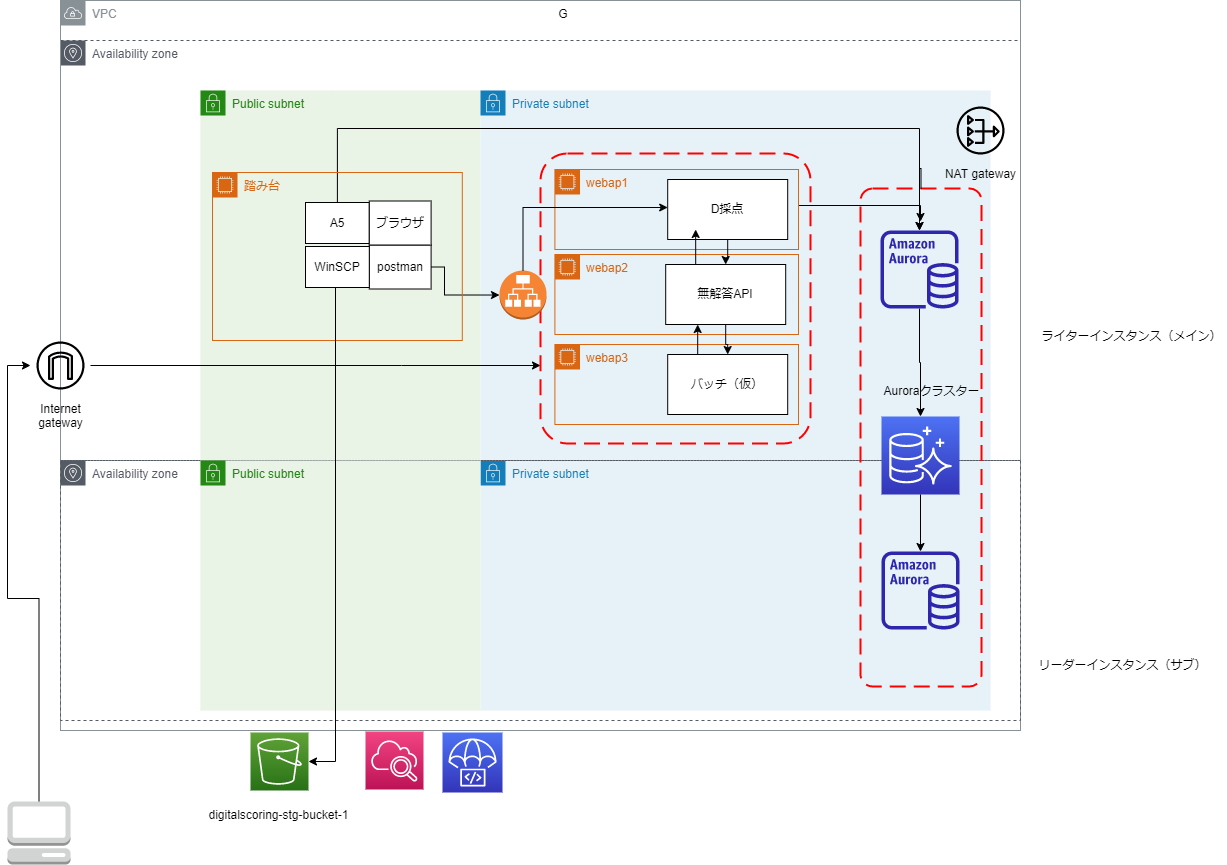

The diagram above was exported from draw.io. Its source (the exported page's mxGraphModel, read from the mxfile embedded in the PNG):
<mxGraphModel dx="868" dy="450" grid="0" gridSize="10" guides="1" tooltips="1" connect="1" arrows="1" fold="1" page="1" pageScale="1" pageWidth="827" pageHeight="1169" math="0" shadow="0">
  <root>
    <mxCell id="0" />
    <mxCell id="1" parent="0" />
    <mxCell id="36cZuovRKeIXjqgRbcZf-4" value="Public subnet" style="points=[[0,0],[0.25,0],[0.5,0],[0.75,0],[1,0],[1,0.25],[1,0.5],[1,0.75],[1,1],[0.75,1],[0.5,1],[0.25,1],[0,1],[0,0.75],[0,0.5],[0,0.25]];outlineConnect=0;gradientColor=none;html=1;whiteSpace=wrap;fontSize=12;fontStyle=0;container=0;pointerEvents=0;collapsible=0;recursiveResize=0;shape=mxgraph.aws4.group;grIcon=mxgraph.aws4.group_security_group;grStroke=0;strokeColor=#248814;fillColor=#E9F3E6;verticalAlign=top;align=left;spacingLeft=30;fontColor=#248814;dashed=0;" parent="1" vertex="1">
      <mxGeometry x="230" y="150" width="280" height="370" as="geometry" />
    </mxCell>
    <mxCell id="36cZuovRKeIXjqgRbcZf-8" value="Private subnet" style="points=[[0,0],[0.25,0],[0.5,0],[0.75,0],[1,0],[1,0.25],[1,0.5],[1,0.75],[1,1],[0.75,1],[0.5,1],[0.25,1],[0,1],[0,0.75],[0,0.5],[0,0.25]];outlineConnect=0;gradientColor=none;html=1;whiteSpace=wrap;fontSize=12;fontStyle=0;container=1;pointerEvents=0;collapsible=0;recursiveResize=0;shape=mxgraph.aws4.group;grIcon=mxgraph.aws4.group_security_group;grStroke=0;strokeColor=#147EBA;fillColor=#E6F2F8;verticalAlign=top;align=left;spacingLeft=30;fontColor=#147EBA;dashed=0;" parent="1" vertex="1">
      <mxGeometry x="510" y="520" width="510" height="250" as="geometry" />
    </mxCell>
    <mxCell id="36cZuovRKeIXjqgRbcZf-3" value="Private subnet" style="points=[[0,0],[0.25,0],[0.5,0],[0.75,0],[1,0],[1,0.25],[1,0.5],[1,0.75],[1,1],[0.75,1],[0.5,1],[0.25,1],[0,1],[0,0.75],[0,0.5],[0,0.25]];outlineConnect=0;gradientColor=none;html=1;whiteSpace=wrap;fontSize=12;fontStyle=0;container=1;pointerEvents=0;collapsible=0;recursiveResize=0;shape=mxgraph.aws4.group;grIcon=mxgraph.aws4.group_security_group;grStroke=0;strokeColor=#147EBA;fillColor=#E6F2F8;verticalAlign=top;align=left;spacingLeft=30;fontColor=#147EBA;dashed=0;" parent="1" vertex="1">
      <mxGeometry x="510" y="150" width="510" height="370" as="geometry" />
    </mxCell>
    <mxCell id="-qTJBuZghjMCPVNU6_jl-11" value="" style="group" parent="1" vertex="1" connectable="0">
      <mxGeometry x="90" y="60" width="1006" height="730" as="geometry" />
    </mxCell>
    <mxCell id="36cZuovRKeIXjqgRbcZf-5" value="Availability zone" style="sketch=0;outlineConnect=0;gradientColor=none;html=1;whiteSpace=wrap;fontSize=12;fontStyle=0;shape=mxgraph.aws4.group;grIcon=mxgraph.aws4.group_availability_zone;strokeColor=#545B64;fillColor=none;verticalAlign=top;align=left;spacingLeft=30;fontColor=#545B64;dashed=1;" parent="-qTJBuZghjMCPVNU6_jl-11" vertex="1">
      <mxGeometry y="40" width="960" height="420" as="geometry" />
    </mxCell>
    <mxCell id="-qTJBuZghjMCPVNU6_jl-10" value="G" style="group" parent="-qTJBuZghjMCPVNU6_jl-11" vertex="1" connectable="0">
      <mxGeometry width="1006" height="730" as="geometry" />
    </mxCell>
    <mxCell id="36cZuovRKeIXjqgRbcZf-1" value="VPC" style="sketch=0;outlineConnect=0;gradientColor=none;html=1;whiteSpace=wrap;fontSize=12;fontStyle=0;shape=mxgraph.aws4.group;grIcon=mxgraph.aws4.group_vpc;strokeColor=#879196;fillColor=none;verticalAlign=top;align=left;spacingLeft=30;fontColor=#879196;dashed=0;" parent="-qTJBuZghjMCPVNU6_jl-10" vertex="1">
      <mxGeometry width="960" height="730" as="geometry" />
    </mxCell>
    <mxCell id="36cZuovRKeIXjqgRbcZf-6" value="Availability zone" style="sketch=0;outlineConnect=0;gradientColor=none;html=1;whiteSpace=wrap;fontSize=12;fontStyle=0;shape=mxgraph.aws4.group;grIcon=mxgraph.aws4.group_availability_zone;strokeColor=#545B64;fillColor=none;verticalAlign=top;align=left;spacingLeft=30;fontColor=#545B64;dashed=1;" parent="-qTJBuZghjMCPVNU6_jl-10" vertex="1">
      <mxGeometry y="460" width="960" height="260" as="geometry" />
    </mxCell>
    <mxCell id="36cZuovRKeIXjqgRbcZf-14" value="" style="sketch=0;outlineConnect=0;fontColor=#232F3E;gradientColor=none;fillColor=#2E27AD;strokeColor=none;dashed=0;verticalLabelPosition=bottom;verticalAlign=top;align=center;html=1;fontSize=12;fontStyle=0;aspect=fixed;pointerEvents=1;shape=mxgraph.aws4.aurora_instance;" parent="-qTJBuZghjMCPVNU6_jl-10" vertex="1">
      <mxGeometry x="821" y="551" width="78" height="78" as="geometry" />
    </mxCell>
    <mxCell id="-qTJBuZghjMCPVNU6_jl-8" value="" style="group" parent="-qTJBuZghjMCPVNU6_jl-10" vertex="1" connectable="0">
      <mxGeometry x="800" y="400" width="195" height="286" as="geometry" />
    </mxCell>
    <mxCell id="36cZuovRKeIXjqgRbcZf-18" value="" style="rounded=1;arcSize=10;dashed=1;strokeColor=#ff0000;fillColor=none;gradientColor=none;dashPattern=8 4;strokeWidth=2;" parent="-qTJBuZghjMCPVNU6_jl-8" vertex="1">
      <mxGeometry y="-212" width="121" height="498" as="geometry" />
    </mxCell>
    <mxCell id="36cZuovRKeIXjqgRbcZf-12" value="" style="sketch=0;points=[[0,0,0],[0.25,0,0],[0.5,0,0],[0.75,0,0],[1,0,0],[0,1,0],[0.25,1,0],[0.5,1,0],[0.75,1,0],[1,1,0],[0,0.25,0],[0,0.5,0],[0,0.75,0],[1,0.25,0],[1,0.5,0],[1,0.75,0]];outlineConnect=0;fontColor=#232F3E;gradientColor=#4D72F3;gradientDirection=north;fillColor=#3334B9;strokeColor=#ffffff;dashed=0;verticalLabelPosition=bottom;verticalAlign=top;align=center;html=1;fontSize=12;fontStyle=0;aspect=fixed;shape=mxgraph.aws4.resourceIcon;resIcon=mxgraph.aws4.aurora;" parent="-qTJBuZghjMCPVNU6_jl-8" vertex="1">
      <mxGeometry x="21" y="16" width="78" height="78" as="geometry" />
    </mxCell>
    <mxCell id="36cZuovRKeIXjqgRbcZf-19" value="" style="rounded=1;arcSize=10;dashed=1;strokeColor=#ff0000;fillColor=none;gradientColor=none;dashPattern=8 4;strokeWidth=2;" parent="-qTJBuZghjMCPVNU6_jl-10" vertex="1">
      <mxGeometry x="480" y="153" width="270" height="290" as="geometry" />
    </mxCell>
    <mxCell id="GIexDoA0wGmvpGEkJyWi-35" value="A5" style="rounded=0;whiteSpace=wrap;html=1;" parent="-qTJBuZghjMCPVNU6_jl-10" vertex="1">
      <mxGeometry x="245" y="202" width="63.8" height="41" as="geometry" />
    </mxCell>
    <mxCell id="GIexDoA0wGmvpGEkJyWi-37" value="ライターインスタンス（メイン）" style="text;html=1;align=center;verticalAlign=middle;resizable=0;points=[];autosize=1;strokeColor=none;fillColor=none;" parent="-qTJBuZghjMCPVNU6_jl-10" vertex="1">
      <mxGeometry x="976" y="327" width="190" height="18" as="geometry" />
    </mxCell>
    <mxCell id="GIexDoA0wGmvpGEkJyWi-38" value="リーダーインスタンス（サブ）" style="text;html=1;align=center;verticalAlign=middle;resizable=0;points=[];autosize=1;strokeColor=none;fillColor=none;" parent="-qTJBuZghjMCPVNU6_jl-10" vertex="1">
      <mxGeometry x="973" y="656" width="178" height="18" as="geometry" />
    </mxCell>
    <mxCell id="GIexDoA0wGmvpGEkJyWi-40" value="" style="edgeStyle=orthogonalEdgeStyle;rounded=0;orthogonalLoop=1;jettySize=auto;html=1;" parent="-qTJBuZghjMCPVNU6_jl-10" source="36cZuovRKeIXjqgRbcZf-12" target="36cZuovRKeIXjqgRbcZf-14" edge="1">
      <mxGeometry relative="1" as="geometry">
        <Array as="points">
          <mxPoint x="860" y="557" />
          <mxPoint x="860" y="557" />
        </Array>
      </mxGeometry>
    </mxCell>
    <mxCell id="GIexDoA0wGmvpGEkJyWi-25" value="postman" style="rounded=0;whiteSpace=wrap;html=1;" parent="-qTJBuZghjMCPVNU6_jl-10" vertex="1">
      <mxGeometry x="308.8" y="244.5" width="61.8" height="44" as="geometry" />
    </mxCell>
    <mxCell id="GIexDoA0wGmvpGEkJyWi-43" value="WinSCP" style="rounded=0;whiteSpace=wrap;html=1;" parent="-qTJBuZghjMCPVNU6_jl-10" vertex="1">
      <mxGeometry x="245" y="246" width="63.8" height="41" as="geometry" />
    </mxCell>
    <mxCell id="GIexDoA0wGmvpGEkJyWi-66" value="ブラウザ" style="rounded=0;whiteSpace=wrap;html=1;" parent="-qTJBuZghjMCPVNU6_jl-10" vertex="1">
      <mxGeometry x="308.8" y="200.5" width="61.8" height="44" as="geometry" />
    </mxCell>
    <mxCell id="GIexDoA0wGmvpGEkJyWi-68" value="" style="outlineConnect=0;dashed=0;verticalLabelPosition=bottom;verticalAlign=top;align=center;html=1;shape=mxgraph.aws3.application_load_balancer;fillColor=#F58534;gradientColor=none;" parent="-qTJBuZghjMCPVNU6_jl-10" vertex="1">
      <mxGeometry x="439" y="270" width="47" height="49.04" as="geometry" />
    </mxCell>
    <mxCell id="GIexDoA0wGmvpGEkJyWi-72" style="edgeStyle=orthogonalEdgeStyle;rounded=0;orthogonalLoop=1;jettySize=auto;html=1;entryX=0;entryY=0.5;entryDx=0;entryDy=0;entryPerimeter=0;" parent="-qTJBuZghjMCPVNU6_jl-10" source="GIexDoA0wGmvpGEkJyWi-25" target="GIexDoA0wGmvpGEkJyWi-68" edge="1">
      <mxGeometry relative="1" as="geometry">
        <Array as="points">
          <mxPoint x="384" y="267" />
          <mxPoint x="384" y="295" />
        </Array>
      </mxGeometry>
    </mxCell>
    <mxCell id="GIexDoA0wGmvpGEkJyWi-77" style="edgeStyle=orthogonalEdgeStyle;rounded=0;orthogonalLoop=1;jettySize=auto;html=1;" parent="-qTJBuZghjMCPVNU6_jl-11" source="36cZuovRKeIXjqgRbcZf-13" target="36cZuovRKeIXjqgRbcZf-12" edge="1">
      <mxGeometry relative="1" as="geometry" />
    </mxCell>
    <mxCell id="36cZuovRKeIXjqgRbcZf-13" value="" style="sketch=0;outlineConnect=0;fontColor=#232F3E;gradientColor=none;fillColor=#2E27AD;strokeColor=none;dashed=0;verticalLabelPosition=bottom;verticalAlign=top;align=center;html=1;fontSize=12;fontStyle=0;aspect=fixed;pointerEvents=1;shape=mxgraph.aws4.aurora_instance;" parent="-qTJBuZghjMCPVNU6_jl-11" vertex="1">
      <mxGeometry x="820" y="230" width="78" height="78" as="geometry" />
    </mxCell>
    <mxCell id="36cZuovRKeIXjqgRbcZf-24" value="NAT gateway" style="sketch=0;outlineConnect=0;fillColor=none;dashed=0;verticalLabelPosition=bottom;verticalAlign=top;align=center;html=1;fontSize=12;fontStyle=0;aspect=fixed;shape=mxgraph.aws4.resourceIcon;resIcon=mxgraph.aws4.nat_gateway;" parent="-qTJBuZghjMCPVNU6_jl-11" vertex="1">
      <mxGeometry x="890" y="100" width="60" height="60" as="geometry" />
    </mxCell>
    <mxCell id="GIexDoA0wGmvpGEkJyWi-36" style="edgeStyle=orthogonalEdgeStyle;rounded=0;orthogonalLoop=1;jettySize=auto;html=1;" parent="-qTJBuZghjMCPVNU6_jl-11" source="GIexDoA0wGmvpGEkJyWi-35" target="36cZuovRKeIXjqgRbcZf-13" edge="1">
      <mxGeometry relative="1" as="geometry">
        <Array as="points">
          <mxPoint x="277" y="128" />
          <mxPoint x="859" y="128" />
        </Array>
      </mxGeometry>
    </mxCell>
    <mxCell id="GIexDoA0wGmvpGEkJyWi-39" style="edgeStyle=orthogonalEdgeStyle;rounded=0;orthogonalLoop=1;jettySize=auto;html=1;" parent="-qTJBuZghjMCPVNU6_jl-11" source="36cZuovRKeIXjqgRbcZf-18" target="36cZuovRKeIXjqgRbcZf-13" edge="1">
      <mxGeometry relative="1" as="geometry" />
    </mxCell>
    <mxCell id="36cZuovRKeIXjqgRbcZf-7" value="Public subnet" style="points=[[0,0],[0.25,0],[0.5,0],[0.75,0],[1,0],[1,0.25],[1,0.5],[1,0.75],[1,1],[0.75,1],[0.5,1],[0.25,1],[0,1],[0,0.75],[0,0.5],[0,0.25]];outlineConnect=0;gradientColor=none;html=1;whiteSpace=wrap;fontSize=12;fontStyle=0;container=1;pointerEvents=0;collapsible=0;recursiveResize=0;shape=mxgraph.aws4.group;grIcon=mxgraph.aws4.group_security_group;grStroke=0;strokeColor=#248814;fillColor=#E9F3E6;verticalAlign=top;align=left;spacingLeft=30;fontColor=#248814;dashed=0;" parent="1" vertex="1">
      <mxGeometry x="230" y="520" width="280" height="250" as="geometry" />
    </mxCell>
    <mxCell id="-qTJBuZghjMCPVNU6_jl-6" style="edgeStyle=orthogonalEdgeStyle;rounded=0;orthogonalLoop=1;jettySize=auto;html=1;" parent="1" source="36cZuovRKeIXjqgRbcZf-23" target="36cZuovRKeIXjqgRbcZf-19" edge="1">
      <mxGeometry relative="1" as="geometry">
        <Array as="points">
          <mxPoint x="431" y="425" />
          <mxPoint x="431" y="425" />
        </Array>
      </mxGeometry>
    </mxCell>
    <mxCell id="36cZuovRKeIXjqgRbcZf-23" value="Internet&#10;gateway" style="sketch=0;outlineConnect=0;fillColor=none;dashed=0;verticalLabelPosition=bottom;verticalAlign=top;align=center;html=1;fontSize=12;fontStyle=0;aspect=fixed;shape=mxgraph.aws4.resourceIcon;resIcon=mxgraph.aws4.internet_gateway;" parent="1" vertex="1">
      <mxGeometry x="60" y="395" width="60" height="60" as="geometry" />
    </mxCell>
    <mxCell id="-qTJBuZghjMCPVNU6_jl-2" value="" style="sketch=0;points=[[0,0,0],[0.25,0,0],[0.5,0,0],[0.75,0,0],[1,0,0],[0,1,0],[0.25,1,0],[0.5,1,0],[0.75,1,0],[1,1,0],[0,0.25,0],[0,0.5,0],[0,0.75,0],[1,0.25,0],[1,0.5,0],[1,0.75,0]];outlineConnect=0;fontColor=#232F3E;gradientColor=#4D72F3;gradientDirection=north;fillColor=#3334B9;strokeColor=#ffffff;dashed=0;verticalLabelPosition=bottom;verticalAlign=top;align=center;html=1;fontSize=12;fontStyle=0;aspect=fixed;shape=mxgraph.aws4.resourceIcon;resIcon=mxgraph.aws4.codedeploy;" parent="1" vertex="1">
      <mxGeometry x="472" y="792" width="60" height="60" as="geometry" />
    </mxCell>
    <mxCell id="-qTJBuZghjMCPVNU6_jl-3" value="" style="sketch=0;points=[[0,0,0],[0.25,0,0],[0.5,0,0],[0.75,0,0],[1,0,0],[0,1,0],[0.25,1,0],[0.5,1,0],[0.75,1,0],[1,1,0],[0,0.25,0],[0,0.5,0],[0,0.75,0],[1,0.25,0],[1,0.5,0],[1,0.75,0]];points=[[0,0,0],[0.25,0,0],[0.5,0,0],[0.75,0,0],[1,0,0],[0,1,0],[0.25,1,0],[0.5,1,0],[0.75,1,0],[1,1,0],[0,0.25,0],[0,0.5,0],[0,0.75,0],[1,0.25,0],[1,0.5,0],[1,0.75,0]];outlineConnect=0;fontColor=#232F3E;gradientColor=#F34482;gradientDirection=north;fillColor=#BC1356;strokeColor=#ffffff;dashed=0;verticalLabelPosition=bottom;verticalAlign=top;align=center;html=1;fontSize=12;fontStyle=0;aspect=fixed;shape=mxgraph.aws4.resourceIcon;resIcon=mxgraph.aws4.cloudwatch_2;" parent="1" vertex="1">
      <mxGeometry x="395" y="791" width="58" height="58" as="geometry" />
    </mxCell>
    <mxCell id="-qTJBuZghjMCPVNU6_jl-4" value="" style="sketch=0;points=[[0,0,0],[0.25,0,0],[0.5,0,0],[0.75,0,0],[1,0,0],[0,1,0],[0.25,1,0],[0.5,1,0],[0.75,1,0],[1,1,0],[0,0.25,0],[0,0.5,0],[0,0.75,0],[1,0.25,0],[1,0.5,0],[1,0.75,0]];outlineConnect=0;fontColor=#232F3E;gradientColor=#60A337;gradientDirection=north;fillColor=#277116;strokeColor=#ffffff;dashed=0;verticalLabelPosition=bottom;verticalAlign=top;align=center;html=1;fontSize=12;fontStyle=0;aspect=fixed;shape=mxgraph.aws4.resourceIcon;resIcon=mxgraph.aws4.s3;" parent="1" vertex="1">
      <mxGeometry x="280" y="792" width="58" height="58" as="geometry" />
    </mxCell>
    <mxCell id="-qTJBuZghjMCPVNU6_jl-7" style="edgeStyle=orthogonalEdgeStyle;rounded=0;orthogonalLoop=1;jettySize=auto;html=1;" parent="1" source="36cZuovRKeIXjqgRbcZf-9" edge="1">
      <mxGeometry relative="1" as="geometry">
        <Array as="points">
          <mxPoint x="950" y="265" />
        </Array>
        <mxPoint x="950" y="281" as="targetPoint" />
      </mxGeometry>
    </mxCell>
    <mxCell id="36cZuovRKeIXjqgRbcZf-20" value="" style="group" parent="1" vertex="1" connectable="0">
      <mxGeometry x="571.2" y="214" width="270" height="310" as="geometry" />
    </mxCell>
    <mxCell id="36cZuovRKeIXjqgRbcZf-21" value="" style="group" parent="36cZuovRKeIXjqgRbcZf-20" vertex="1" connectable="0">
      <mxGeometry width="270" height="310" as="geometry" />
    </mxCell>
    <mxCell id="36cZuovRKeIXjqgRbcZf-15" value="webap2" style="points=[[0,0],[0.25,0],[0.5,0],[0.75,0],[1,0],[1,0.25],[1,0.5],[1,0.75],[1,1],[0.75,1],[0.5,1],[0.25,1],[0,1],[0,0.75],[0,0.5],[0,0.25]];outlineConnect=0;gradientColor=none;html=1;whiteSpace=wrap;fontSize=12;fontStyle=0;container=1;pointerEvents=0;collapsible=0;recursiveResize=0;shape=mxgraph.aws4.group;grIcon=mxgraph.aws4.group_ec2_instance_contents;strokeColor=#D86613;fillColor=none;verticalAlign=top;align=left;spacingLeft=30;fontColor=#D86613;dashed=0;" parent="36cZuovRKeIXjqgRbcZf-21" vertex="1">
      <mxGeometry x="13.19548872180451" y="100" width="243.60902255639095" height="80" as="geometry" />
    </mxCell>
    <mxCell id="36cZuovRKeIXjqgRbcZf-16" value="webap3" style="points=[[0,0],[0.25,0],[0.5,0],[0.75,0],[1,0],[1,0.25],[1,0.5],[1,0.75],[1,1],[0.75,1],[0.5,1],[0.25,1],[0,1],[0,0.75],[0,0.5],[0,0.25]];outlineConnect=0;gradientColor=none;html=1;whiteSpace=wrap;fontSize=12;fontStyle=0;container=1;pointerEvents=0;collapsible=0;recursiveResize=0;shape=mxgraph.aws4.group;grIcon=mxgraph.aws4.group_ec2_instance_contents;strokeColor=#D86613;fillColor=none;verticalAlign=top;align=left;spacingLeft=30;fontColor=#D86613;dashed=0;" parent="36cZuovRKeIXjqgRbcZf-21" vertex="1">
      <mxGeometry x="13.19548872180451" y="190" width="243.60902255639095" height="80" as="geometry" />
    </mxCell>
    <mxCell id="36cZuovRKeIXjqgRbcZf-9" value="webap1" style="points=[[0,0],[0.25,0],[0.5,0],[0.75,0],[1,0],[1,0.25],[1,0.5],[1,0.75],[1,1],[0.75,1],[0.5,1],[0.25,1],[0,1],[0,0.75],[0,0.5],[0,0.25]];outlineConnect=0;gradientColor=none;html=1;whiteSpace=wrap;fontSize=12;fontStyle=0;container=1;pointerEvents=0;collapsible=0;recursiveResize=0;shape=mxgraph.aws4.group;grIcon=mxgraph.aws4.group_ec2_instance_contents;strokeColor=#D86613;fillColor=none;verticalAlign=top;align=left;spacingLeft=30;fontColor=#D86613;dashed=0;" parent="36cZuovRKeIXjqgRbcZf-21" vertex="1">
      <mxGeometry x="13.19548872180451" y="15" width="243.60902255639095" height="80" as="geometry" />
    </mxCell>
    <mxCell id="HxAGamUUS0odGKe5I6HG-2" style="edgeStyle=orthogonalEdgeStyle;rounded=0;orthogonalLoop=1;jettySize=auto;html=1;" edge="1" parent="36cZuovRKeIXjqgRbcZf-21" source="GIexDoA0wGmvpGEkJyWi-2" target="GIexDoA0wGmvpGEkJyWi-3">
      <mxGeometry relative="1" as="geometry" />
    </mxCell>
    <mxCell id="GIexDoA0wGmvpGEkJyWi-2" value="D採点" style="rounded=0;whiteSpace=wrap;html=1;" parent="36cZuovRKeIXjqgRbcZf-21" vertex="1">
      <mxGeometry x="126" y="25" width="120" height="60" as="geometry" />
    </mxCell>
    <mxCell id="HxAGamUUS0odGKe5I6HG-3" style="edgeStyle=orthogonalEdgeStyle;rounded=0;orthogonalLoop=1;jettySize=auto;html=1;entryX=0.5;entryY=0;entryDx=0;entryDy=0;" edge="1" parent="36cZuovRKeIXjqgRbcZf-21" source="GIexDoA0wGmvpGEkJyWi-3" target="GIexDoA0wGmvpGEkJyWi-4">
      <mxGeometry relative="1" as="geometry" />
    </mxCell>
    <mxCell id="HxAGamUUS0odGKe5I6HG-6" style="edgeStyle=orthogonalEdgeStyle;rounded=0;orthogonalLoop=1;jettySize=auto;html=1;exitX=0.25;exitY=0;exitDx=0;exitDy=0;entryX=0.233;entryY=0.833;entryDx=0;entryDy=0;entryPerimeter=0;" edge="1" parent="36cZuovRKeIXjqgRbcZf-21" source="GIexDoA0wGmvpGEkJyWi-3" target="GIexDoA0wGmvpGEkJyWi-2">
      <mxGeometry relative="1" as="geometry" />
    </mxCell>
    <mxCell id="GIexDoA0wGmvpGEkJyWi-3" value="無解答API" style="rounded=0;whiteSpace=wrap;html=1;" parent="36cZuovRKeIXjqgRbcZf-21" vertex="1">
      <mxGeometry x="124" y="110" width="120" height="60" as="geometry" />
    </mxCell>
    <mxCell id="HxAGamUUS0odGKe5I6HG-5" style="edgeStyle=orthogonalEdgeStyle;rounded=0;orthogonalLoop=1;jettySize=auto;html=1;exitX=0.25;exitY=0;exitDx=0;exitDy=0;" edge="1" parent="36cZuovRKeIXjqgRbcZf-21" source="GIexDoA0wGmvpGEkJyWi-4" target="GIexDoA0wGmvpGEkJyWi-3">
      <mxGeometry relative="1" as="geometry">
        <Array as="points">
          <mxPoint x="156" y="161" />
          <mxPoint x="156" y="161" />
        </Array>
      </mxGeometry>
    </mxCell>
    <mxCell id="GIexDoA0wGmvpGEkJyWi-4" value="バッチ（仮）" style="rounded=0;whiteSpace=wrap;html=1;" parent="36cZuovRKeIXjqgRbcZf-21" vertex="1">
      <mxGeometry x="126" y="200" width="120" height="60" as="geometry" />
    </mxCell>
    <mxCell id="GIexDoA0wGmvpGEkJyWi-9" value="踏み台" style="points=[[0,0],[0.25,0],[0.5,0],[0.75,0],[1,0],[1,0.25],[1,0.5],[1,0.75],[1,1],[0.75,1],[0.5,1],[0.25,1],[0,1],[0,0.75],[0,0.5],[0,0.25]];outlineConnect=0;gradientColor=none;html=1;whiteSpace=wrap;fontSize=12;fontStyle=0;container=1;pointerEvents=0;collapsible=0;recursiveResize=0;shape=mxgraph.aws4.group;grIcon=mxgraph.aws4.group_ec2_instance_contents;strokeColor=#D86613;fillColor=none;verticalAlign=top;align=left;spacingLeft=30;fontColor=#D86613;dashed=0;" parent="1" vertex="1">
      <mxGeometry x="242" y="232" width="249.8" height="168" as="geometry" />
    </mxCell>
    <mxCell id="GIexDoA0wGmvpGEkJyWi-41" value="Auroraクラスター" style="text;html=1;align=center;verticalAlign=middle;resizable=0;points=[];autosize=1;strokeColor=none;fillColor=none;" parent="1" vertex="1">
      <mxGeometry x="908" y="442" width="106" height="18" as="geometry" />
    </mxCell>
    <mxCell id="GIexDoA0wGmvpGEkJyWi-44" value="digitalscoring-stg-bucket-1" style="text;html=1;align=center;verticalAlign=middle;resizable=0;points=[];autosize=1;strokeColor=none;fillColor=none;" parent="1" vertex="1">
      <mxGeometry x="233" y="866" width="150" height="18" as="geometry" />
    </mxCell>
    <mxCell id="GIexDoA0wGmvpGEkJyWi-45" style="edgeStyle=orthogonalEdgeStyle;rounded=0;orthogonalLoop=1;jettySize=auto;html=1;" parent="1" source="GIexDoA0wGmvpGEkJyWi-43" target="-qTJBuZghjMCPVNU6_jl-4" edge="1">
      <mxGeometry relative="1" as="geometry">
        <Array as="points">
          <mxPoint x="365" y="821" />
        </Array>
      </mxGeometry>
    </mxCell>
    <mxCell id="GIexDoA0wGmvpGEkJyWi-76" style="edgeStyle=orthogonalEdgeStyle;rounded=0;orthogonalLoop=1;jettySize=auto;html=1;" parent="1" source="GIexDoA0wGmvpGEkJyWi-75" target="36cZuovRKeIXjqgRbcZf-23" edge="1">
      <mxGeometry relative="1" as="geometry">
        <Array as="points">
          <mxPoint x="69" y="658" />
          <mxPoint x="37" y="658" />
          <mxPoint x="37" y="425" />
        </Array>
      </mxGeometry>
    </mxCell>
    <mxCell id="GIexDoA0wGmvpGEkJyWi-75" value="" style="outlineConnect=0;dashed=0;verticalLabelPosition=bottom;verticalAlign=top;align=center;html=1;shape=mxgraph.aws3.management_console;fillColor=#D2D3D3;gradientColor=none;" parent="1" vertex="1">
      <mxGeometry x="37" y="861" width="63" height="63" as="geometry" />
    </mxCell>
    <mxCell id="HxAGamUUS0odGKe5I6HG-1" style="edgeStyle=orthogonalEdgeStyle;rounded=0;orthogonalLoop=1;jettySize=auto;html=1;" edge="1" parent="1" source="GIexDoA0wGmvpGEkJyWi-68" target="GIexDoA0wGmvpGEkJyWi-2">
      <mxGeometry relative="1" as="geometry">
        <Array as="points">
          <mxPoint x="553" y="267" />
        </Array>
      </mxGeometry>
    </mxCell>
  </root>
</mxGraphModel>